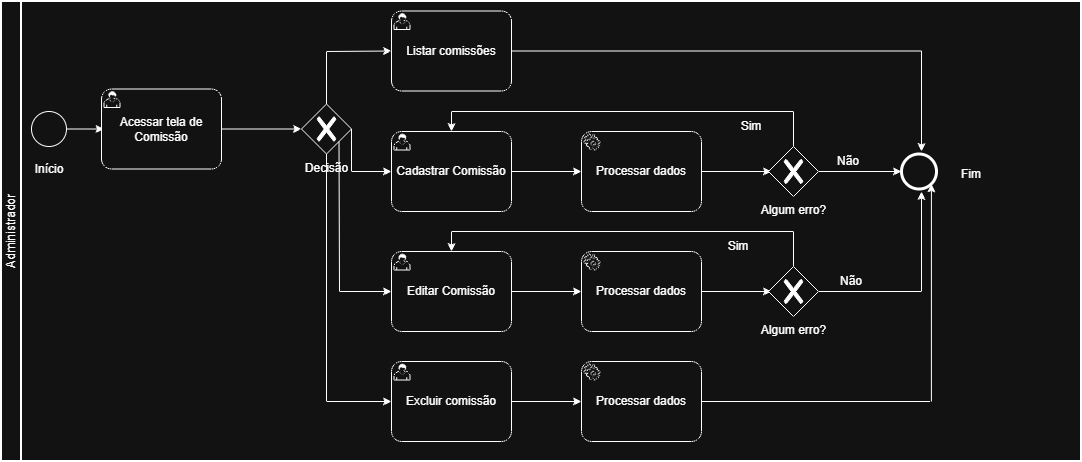

The diagram above was exported from draw.io. Its source (the exported page's mxGraphModel, read from the mxfile embedded in the PNG):
<mxGraphModel dx="1348" dy="785" grid="1" gridSize="10" guides="1" tooltips="1" connect="1" arrows="1" fold="1" page="1" pageScale="1" pageWidth="827" pageHeight="1169" math="0" shadow="0">
  <root>
    <mxCell id="0" />
    <mxCell id="1" parent="0" />
    <mxCell id="BYD8lsrizmKa9-yk1nNj-1" parent="1" style="swimlane;html=1;startSize=20;fontStyle=0;collapsible=0;horizontal=0;swimlaneLine=1;swimlaneFillColor=#ffffff;strokeWidth=2;whiteSpace=wrap;" value="Administrador" vertex="1">
      <mxGeometry height="460" width="1080" x="10" y="240" as="geometry" />
    </mxCell>
    <mxCell id="BYD8lsrizmKa9-yk1nNj-4" edge="1" parent="BYD8lsrizmKa9-yk1nNj-1" source="BYD8lsrizmKa9-yk1nNj-2" style="edgeStyle=orthogonalEdgeStyle;rounded=0;orthogonalLoop=1;jettySize=auto;html=1;" value="">
      <mxGeometry relative="1" as="geometry">
        <mxPoint x="102.5" y="127.5" as="targetPoint" />
      </mxGeometry>
    </mxCell>
    <mxCell id="BYD8lsrizmKa9-yk1nNj-2" parent="BYD8lsrizmKa9-yk1nNj-1" style="points=[[0.145,0.145,0],[0.5,0,0],[0.855,0.145,0],[1,0.5,0],[0.855,0.855,0],[0.5,1,0],[0.145,0.855,0],[0,0.5,0]];shape=mxgraph.bpmn.event;html=1;verticalLabelPosition=bottom;labelBackgroundColor=#ffffff;verticalAlign=top;align=center;perimeter=ellipsePerimeter;outlineConnect=0;aspect=fixed;outline=standard;symbol=general;" value="" vertex="1">
      <mxGeometry height="35" width="35" x="30" y="110" as="geometry" />
    </mxCell>
    <mxCell id="BYD8lsrizmKa9-yk1nNj-7" edge="1" parent="BYD8lsrizmKa9-yk1nNj-1" source="BYD8lsrizmKa9-yk1nNj-5" style="edgeStyle=orthogonalEdgeStyle;rounded=0;orthogonalLoop=1;jettySize=auto;html=1;" value="">
      <mxGeometry relative="1" as="geometry">
        <mxPoint x="300" y="127.5" as="targetPoint" />
      </mxGeometry>
    </mxCell>
    <mxCell id="BYD8lsrizmKa9-yk1nNj-5" parent="BYD8lsrizmKa9-yk1nNj-1" style="points=[[0.25,0,0],[0.5,0,0],[0.75,0,0],[1,0.25,0],[1,0.5,0],[1,0.75,0],[0.75,1,0],[0.5,1,0],[0.25,1,0],[0,0.75,0],[0,0.5,0],[0,0.25,0]];shape=mxgraph.bpmn.task2;whiteSpace=wrap;rectStyle=rounded;size=10;html=1;container=1;expand=0;collapsible=0;taskMarker=user;" value="Acessar tela de Comissão" vertex="1">
      <mxGeometry height="80" width="120" x="100" y="87.5" as="geometry" />
    </mxCell>
    <mxCell id="BYD8lsrizmKa9-yk1nNj-8" parent="BYD8lsrizmKa9-yk1nNj-1" style="points=[[0.25,0.25,0],[0.5,0,0],[0.75,0.25,0],[1,0.5,0],[0.75,0.75,0],[0.5,1,0],[0.25,0.75,0],[0,0.5,0]];shape=mxgraph.bpmn.gateway2;html=1;verticalLabelPosition=bottom;labelBackgroundColor=#ffffff;verticalAlign=top;align=center;perimeter=rhombusPerimeter;outlineConnect=0;outline=none;symbol=none;gwType=exclusive;" value="Decisão" vertex="1">
      <mxGeometry height="50" width="50" x="300" y="102.5" as="geometry" />
    </mxCell>
    <mxCell id="BYD8lsrizmKa9-yk1nNj-45" edge="1" parent="BYD8lsrizmKa9-yk1nNj-1" source="BYD8lsrizmKa9-yk1nNj-9" style="edgeStyle=orthogonalEdgeStyle;rounded=0;orthogonalLoop=1;jettySize=auto;html=1;">
      <mxGeometry relative="1" as="geometry">
        <mxPoint x="920" y="150" as="targetPoint" />
      </mxGeometry>
    </mxCell>
    <mxCell id="BYD8lsrizmKa9-yk1nNj-9" parent="BYD8lsrizmKa9-yk1nNj-1" style="points=[[0.25,0,0],[0.5,0,0],[0.75,0,0],[1,0.25,0],[1,0.5,0],[1,0.75,0],[0.75,1,0],[0.5,1,0],[0.25,1,0],[0,0.75,0],[0,0.5,0],[0,0.25,0]];shape=mxgraph.bpmn.task2;whiteSpace=wrap;rectStyle=rounded;size=10;html=1;container=1;expand=0;collapsible=0;taskMarker=user;" value="Listar comissões" vertex="1">
      <mxGeometry height="80" width="120" x="390" y="9.5" as="geometry" />
    </mxCell>
    <mxCell id="BYD8lsrizmKa9-yk1nNj-10" edge="1" parent="BYD8lsrizmKa9-yk1nNj-1" source="BYD8lsrizmKa9-yk1nNj-8" style="endArrow=classic;html=1;rounded=0;entryX=0;entryY=0.5;entryDx=0;entryDy=0;entryPerimeter=0;exitX=0.5;exitY=0;exitDx=0;exitDy=0;exitPerimeter=0;" target="BYD8lsrizmKa9-yk1nNj-9" value="">
      <mxGeometry height="50" relative="1" width="50" as="geometry">
        <Array as="points">
          <mxPoint x="325" y="50" />
        </Array>
        <mxPoint x="360" y="130" as="sourcePoint" />
        <mxPoint x="410" y="80" as="targetPoint" />
      </mxGeometry>
    </mxCell>
    <mxCell id="BYD8lsrizmKa9-yk1nNj-12" parent="BYD8lsrizmKa9-yk1nNj-1" style="points=[[0.25,0,0],[0.5,0,0],[0.75,0,0],[1,0.25,0],[1,0.5,0],[1,0.75,0],[0.75,1,0],[0.5,1,0],[0.25,1,0],[0,0.75,0],[0,0.5,0],[0,0.25,0]];shape=mxgraph.bpmn.task2;whiteSpace=wrap;rectStyle=rounded;size=10;html=1;container=1;expand=0;collapsible=0;taskMarker=user;" value="Cadastrar Comissão" vertex="1">
      <mxGeometry height="80" width="120" x="390" y="130" as="geometry" />
    </mxCell>
    <mxCell id="BYD8lsrizmKa9-yk1nNj-14" parent="BYD8lsrizmKa9-yk1nNj-1" style="points=[[0.25,0,0],[0.5,0,0],[0.75,0,0],[1,0.25,0],[1,0.5,0],[1,0.75,0],[0.75,1,0],[0.5,1,0],[0.25,1,0],[0,0.75,0],[0,0.5,0],[0,0.25,0]];shape=mxgraph.bpmn.task2;whiteSpace=wrap;rectStyle=rounded;size=10;html=1;container=1;expand=0;collapsible=0;taskMarker=user;" value="Editar Comissão" vertex="1">
      <mxGeometry height="80" width="120" x="390" y="250" as="geometry" />
    </mxCell>
    <mxCell id="BYD8lsrizmKa9-yk1nNj-11" edge="1" parent="BYD8lsrizmKa9-yk1nNj-1" source="BYD8lsrizmKa9-yk1nNj-8" style="endArrow=classic;html=1;rounded=0;exitX=1;exitY=0.5;exitDx=0;exitDy=0;exitPerimeter=0;entryX=0;entryY=0.5;entryDx=0;entryDy=0;entryPerimeter=0;" target="BYD8lsrizmKa9-yk1nNj-12" value="">
      <mxGeometry height="50" relative="1" width="50" as="geometry">
        <Array as="points">
          <mxPoint x="350" y="170" />
        </Array>
        <mxPoint x="370" y="80" as="sourcePoint" />
        <mxPoint x="400" y="78" as="targetPoint" />
      </mxGeometry>
    </mxCell>
    <mxCell id="BYD8lsrizmKa9-yk1nNj-15" parent="BYD8lsrizmKa9-yk1nNj-1" style="points=[[0.25,0,0],[0.5,0,0],[0.75,0,0],[1,0.25,0],[1,0.5,0],[1,0.75,0],[0.75,1,0],[0.5,1,0],[0.25,1,0],[0,0.75,0],[0,0.5,0],[0,0.25,0]];shape=mxgraph.bpmn.task2;whiteSpace=wrap;rectStyle=rounded;size=10;html=1;container=1;expand=0;collapsible=0;taskMarker=user;" value="Excluir comissão" vertex="1">
      <mxGeometry height="80" width="120" x="390" y="360" as="geometry" />
    </mxCell>
    <mxCell id="BYD8lsrizmKa9-yk1nNj-16" edge="1" parent="BYD8lsrizmKa9-yk1nNj-1" source="BYD8lsrizmKa9-yk1nNj-8" style="endArrow=classic;html=1;rounded=0;exitX=0.75;exitY=0.75;exitDx=0;exitDy=0;exitPerimeter=0;entryX=0;entryY=0.5;entryDx=0;entryDy=0;entryPerimeter=0;" target="BYD8lsrizmKa9-yk1nNj-14" value="">
      <mxGeometry height="50" relative="1" width="50" as="geometry">
        <Array as="points">
          <mxPoint x="338" y="290" />
        </Array>
        <mxPoint x="346" y="150" as="sourcePoint" />
        <mxPoint x="386" y="192" as="targetPoint" />
      </mxGeometry>
    </mxCell>
    <mxCell id="BYD8lsrizmKa9-yk1nNj-25" edge="1" parent="BYD8lsrizmKa9-yk1nNj-1" source="BYD8lsrizmKa9-yk1nNj-18" style="edgeStyle=orthogonalEdgeStyle;rounded=0;orthogonalLoop=1;jettySize=auto;html=1;">
      <mxGeometry relative="1" as="geometry">
        <mxPoint x="770" y="170" as="targetPoint" />
      </mxGeometry>
    </mxCell>
    <mxCell id="BYD8lsrizmKa9-yk1nNj-18" parent="BYD8lsrizmKa9-yk1nNj-1" style="points=[[0.25,0,0],[0.5,0,0],[0.75,0,0],[1,0.25,0],[1,0.5,0],[1,0.75,0],[0.75,1,0],[0.5,1,0],[0.25,1,0],[0,0.75,0],[0,0.5,0],[0,0.25,0]];shape=mxgraph.bpmn.task2;whiteSpace=wrap;rectStyle=rounded;size=10;html=1;container=1;expand=0;collapsible=0;taskMarker=service;" value="Processar dados" vertex="1">
      <mxGeometry height="80" width="120" x="580" y="130" as="geometry" />
    </mxCell>
    <mxCell id="BYD8lsrizmKa9-yk1nNj-19" edge="1" parent="BYD8lsrizmKa9-yk1nNj-1" source="BYD8lsrizmKa9-yk1nNj-12" style="edgeStyle=orthogonalEdgeStyle;rounded=0;orthogonalLoop=1;jettySize=auto;html=1;entryX=0;entryY=0.5;entryDx=0;entryDy=0;entryPerimeter=0;" target="BYD8lsrizmKa9-yk1nNj-18">
      <mxGeometry relative="1" as="geometry" />
    </mxCell>
    <mxCell id="BYD8lsrizmKa9-yk1nNj-21" parent="BYD8lsrizmKa9-yk1nNj-1" style="points=[[0.25,0,0],[0.5,0,0],[0.75,0,0],[1,0.25,0],[1,0.5,0],[1,0.75,0],[0.75,1,0],[0.5,1,0],[0.25,1,0],[0,0.75,0],[0,0.5,0],[0,0.25,0]];shape=mxgraph.bpmn.task2;whiteSpace=wrap;rectStyle=rounded;size=10;html=1;container=1;expand=0;collapsible=0;taskMarker=service;" value="Processar dados" vertex="1">
      <mxGeometry height="80" width="120" x="580" y="250" as="geometry" />
    </mxCell>
    <mxCell id="BYD8lsrizmKa9-yk1nNj-22" edge="1" parent="BYD8lsrizmKa9-yk1nNj-1" source="BYD8lsrizmKa9-yk1nNj-14" style="edgeStyle=orthogonalEdgeStyle;rounded=0;orthogonalLoop=1;jettySize=auto;html=1;entryX=0;entryY=0.5;entryDx=0;entryDy=0;entryPerimeter=0;" target="BYD8lsrizmKa9-yk1nNj-21">
      <mxGeometry relative="1" as="geometry" />
    </mxCell>
    <mxCell id="BYD8lsrizmKa9-yk1nNj-29" edge="1" parent="BYD8lsrizmKa9-yk1nNj-1" source="BYD8lsrizmKa9-yk1nNj-24" style="edgeStyle=orthogonalEdgeStyle;rounded=0;orthogonalLoop=1;jettySize=auto;html=1;">
      <mxGeometry relative="1" as="geometry">
        <mxPoint x="900" y="170" as="targetPoint" />
      </mxGeometry>
    </mxCell>
    <mxCell id="BYD8lsrizmKa9-yk1nNj-24" parent="BYD8lsrizmKa9-yk1nNj-1" style="points=[[0.25,0.25,0],[0.5,0,0],[0.75,0.25,0],[1,0.5,0],[0.75,0.75,0],[0.5,1,0],[0.25,0.75,0],[0,0.5,0]];shape=mxgraph.bpmn.gateway2;html=1;verticalLabelPosition=bottom;labelBackgroundColor=#ffffff;verticalAlign=top;align=center;perimeter=rhombusPerimeter;outlineConnect=0;outline=none;symbol=none;gwType=exclusive;" value="Algum erro?" vertex="1">
      <mxGeometry height="50" width="50" x="767" y="145" as="geometry" />
    </mxCell>
    <mxCell id="BYD8lsrizmKa9-yk1nNj-26" edge="1" parent="BYD8lsrizmKa9-yk1nNj-1" source="BYD8lsrizmKa9-yk1nNj-24" style="edgeStyle=orthogonalEdgeStyle;rounded=0;orthogonalLoop=1;jettySize=auto;html=1;entryX=0.5;entryY=0;entryDx=0;entryDy=0;entryPerimeter=0;" target="BYD8lsrizmKa9-yk1nNj-12">
      <mxGeometry relative="1" as="geometry">
        <Array as="points">
          <mxPoint x="792" y="110" />
          <mxPoint x="450" y="110" />
        </Array>
      </mxGeometry>
    </mxCell>
    <mxCell id="BYD8lsrizmKa9-yk1nNj-27" parent="BYD8lsrizmKa9-yk1nNj-1" style="text;html=1;whiteSpace=wrap;strokeColor=none;fillColor=none;align=center;verticalAlign=middle;rounded=0;" value="Sim" vertex="1">
      <mxGeometry height="30" width="60" x="720" y="110" as="geometry" />
    </mxCell>
    <mxCell id="BYD8lsrizmKa9-yk1nNj-28" parent="BYD8lsrizmKa9-yk1nNj-1" style="points=[[0.145,0.145,0],[0.5,0,0],[0.855,0.145,0],[1,0.5,0],[0.855,0.855,0],[0.5,1,0],[0.145,0.855,0],[0,0.5,0]];shape=mxgraph.bpmn.event;html=1;verticalLabelPosition=bottom;labelBackgroundColor=#ffffff;verticalAlign=top;align=center;perimeter=ellipsePerimeter;outlineConnect=0;aspect=fixed;outline=end;symbol=terminate2;" value="" vertex="1">
      <mxGeometry height="35" width="35" x="900" y="152.5" as="geometry" />
    </mxCell>
    <mxCell id="BYD8lsrizmKa9-yk1nNj-30" parent="BYD8lsrizmKa9-yk1nNj-1" style="text;html=1;whiteSpace=wrap;strokeColor=none;fillColor=none;align=center;verticalAlign=middle;rounded=0;" value="Não" vertex="1">
      <mxGeometry height="30" width="60" x="817" y="145" as="geometry" />
    </mxCell>
    <mxCell id="BYD8lsrizmKa9-yk1nNj-31" parent="BYD8lsrizmKa9-yk1nNj-1" style="text;html=1;whiteSpace=wrap;strokeColor=none;fillColor=none;align=center;verticalAlign=middle;rounded=0;" value="Fim" vertex="1">
      <mxGeometry height="30" width="60" x="940" y="157.5" as="geometry" />
    </mxCell>
    <mxCell id="BYD8lsrizmKa9-yk1nNj-32" parent="BYD8lsrizmKa9-yk1nNj-1" style="text;html=1;whiteSpace=wrap;strokeColor=none;fillColor=none;align=center;verticalAlign=middle;rounded=0;" value="Início" vertex="1">
      <mxGeometry height="30" width="60" x="17.5" y="152.5" as="geometry" />
    </mxCell>
    <mxCell id="BYD8lsrizmKa9-yk1nNj-33" edge="1" parent="BYD8lsrizmKa9-yk1nNj-1" style="edgeStyle=orthogonalEdgeStyle;rounded=0;orthogonalLoop=1;jettySize=auto;html=1;">
      <mxGeometry relative="1" as="geometry">
        <mxPoint x="700" y="290" as="sourcePoint" />
        <mxPoint x="770" y="290" as="targetPoint" />
      </mxGeometry>
    </mxCell>
    <mxCell id="BYD8lsrizmKa9-yk1nNj-41" edge="1" parent="BYD8lsrizmKa9-yk1nNj-1" source="BYD8lsrizmKa9-yk1nNj-34" style="edgeStyle=orthogonalEdgeStyle;rounded=0;orthogonalLoop=1;jettySize=auto;html=1;">
      <mxGeometry relative="1" as="geometry">
        <mxPoint x="920" y="190" as="targetPoint" />
      </mxGeometry>
    </mxCell>
    <mxCell id="BYD8lsrizmKa9-yk1nNj-34" parent="BYD8lsrizmKa9-yk1nNj-1" style="points=[[0.25,0.25,0],[0.5,0,0],[0.75,0.25,0],[1,0.5,0],[0.75,0.75,0],[0.5,1,0],[0.25,0.75,0],[0,0.5,0]];shape=mxgraph.bpmn.gateway2;html=1;verticalLabelPosition=bottom;labelBackgroundColor=#ffffff;verticalAlign=top;align=center;perimeter=rhombusPerimeter;outlineConnect=0;outline=none;symbol=none;gwType=exclusive;" value="Algum erro?" vertex="1">
      <mxGeometry height="50" width="50" x="767" y="265" as="geometry" />
    </mxCell>
    <mxCell id="BYD8lsrizmKa9-yk1nNj-35" edge="1" parent="BYD8lsrizmKa9-yk1nNj-1" source="BYD8lsrizmKa9-yk1nNj-34" style="edgeStyle=orthogonalEdgeStyle;rounded=0;orthogonalLoop=1;jettySize=auto;html=1;entryX=0.5;entryY=0;entryDx=0;entryDy=0;entryPerimeter=0;">
      <mxGeometry relative="1" as="geometry">
        <Array as="points">
          <mxPoint x="792" y="230" />
          <mxPoint x="450" y="230" />
        </Array>
        <mxPoint x="450" y="250" as="targetPoint" />
      </mxGeometry>
    </mxCell>
    <mxCell id="BYD8lsrizmKa9-yk1nNj-36" parent="BYD8lsrizmKa9-yk1nNj-1" style="text;html=1;whiteSpace=wrap;strokeColor=none;fillColor=none;align=center;verticalAlign=middle;rounded=0;" value="Sim" vertex="1">
      <mxGeometry height="30" width="60" x="707" y="230" as="geometry" />
    </mxCell>
    <mxCell id="BYD8lsrizmKa9-yk1nNj-38" parent="BYD8lsrizmKa9-yk1nNj-1" style="text;html=1;whiteSpace=wrap;strokeColor=none;fillColor=none;align=center;verticalAlign=middle;rounded=0;" value="Não" vertex="1">
      <mxGeometry height="30" width="60" x="820" y="265" as="geometry" />
    </mxCell>
    <mxCell id="BYD8lsrizmKa9-yk1nNj-42" parent="BYD8lsrizmKa9-yk1nNj-1" style="points=[[0.25,0,0],[0.5,0,0],[0.75,0,0],[1,0.25,0],[1,0.5,0],[1,0.75,0],[0.75,1,0],[0.5,1,0],[0.25,1,0],[0,0.75,0],[0,0.5,0],[0,0.25,0]];shape=mxgraph.bpmn.task2;whiteSpace=wrap;rectStyle=rounded;size=10;html=1;container=1;expand=0;collapsible=0;taskMarker=service;" value="Processar dados" vertex="1">
      <mxGeometry height="80" width="120" x="580" y="360" as="geometry" />
    </mxCell>
    <mxCell id="BYD8lsrizmKa9-yk1nNj-43" edge="1" parent="BYD8lsrizmKa9-yk1nNj-1" style="edgeStyle=orthogonalEdgeStyle;rounded=0;orthogonalLoop=1;jettySize=auto;html=1;entryX=0;entryY=0.5;entryDx=0;entryDy=0;entryPerimeter=0;" target="BYD8lsrizmKa9-yk1nNj-42">
      <mxGeometry relative="1" as="geometry">
        <mxPoint x="510" y="400" as="sourcePoint" />
      </mxGeometry>
    </mxCell>
    <mxCell id="BYD8lsrizmKa9-yk1nNj-44" edge="1" parent="BYD8lsrizmKa9-yk1nNj-1" source="BYD8lsrizmKa9-yk1nNj-42" style="edgeStyle=orthogonalEdgeStyle;rounded=0;orthogonalLoop=1;jettySize=auto;html=1;entryX=0.855;entryY=0.855;entryDx=0;entryDy=0;entryPerimeter=0;" target="BYD8lsrizmKa9-yk1nNj-28">
      <mxGeometry relative="1" as="geometry" />
    </mxCell>
    <mxCell id="BYD8lsrizmKa9-yk1nNj-17" edge="1" parent="BYD8lsrizmKa9-yk1nNj-1" source="BYD8lsrizmKa9-yk1nNj-8" style="endArrow=classic;html=1;rounded=0;entryX=0;entryY=0.5;entryDx=0;entryDy=0;entryPerimeter=0;exitX=0.5;exitY=1;exitDx=0;exitDy=0;exitPerimeter=0;" target="BYD8lsrizmKa9-yk1nNj-15" value="">
      <mxGeometry height="50" relative="1" width="50" as="geometry">
        <Array as="points">
          <mxPoint x="325" y="400" />
        </Array>
        <mxPoint x="340" y="150" as="sourcePoint" />
        <mxPoint x="402" y="370" as="targetPoint" />
      </mxGeometry>
    </mxCell>
  </root>
</mxGraphModel>